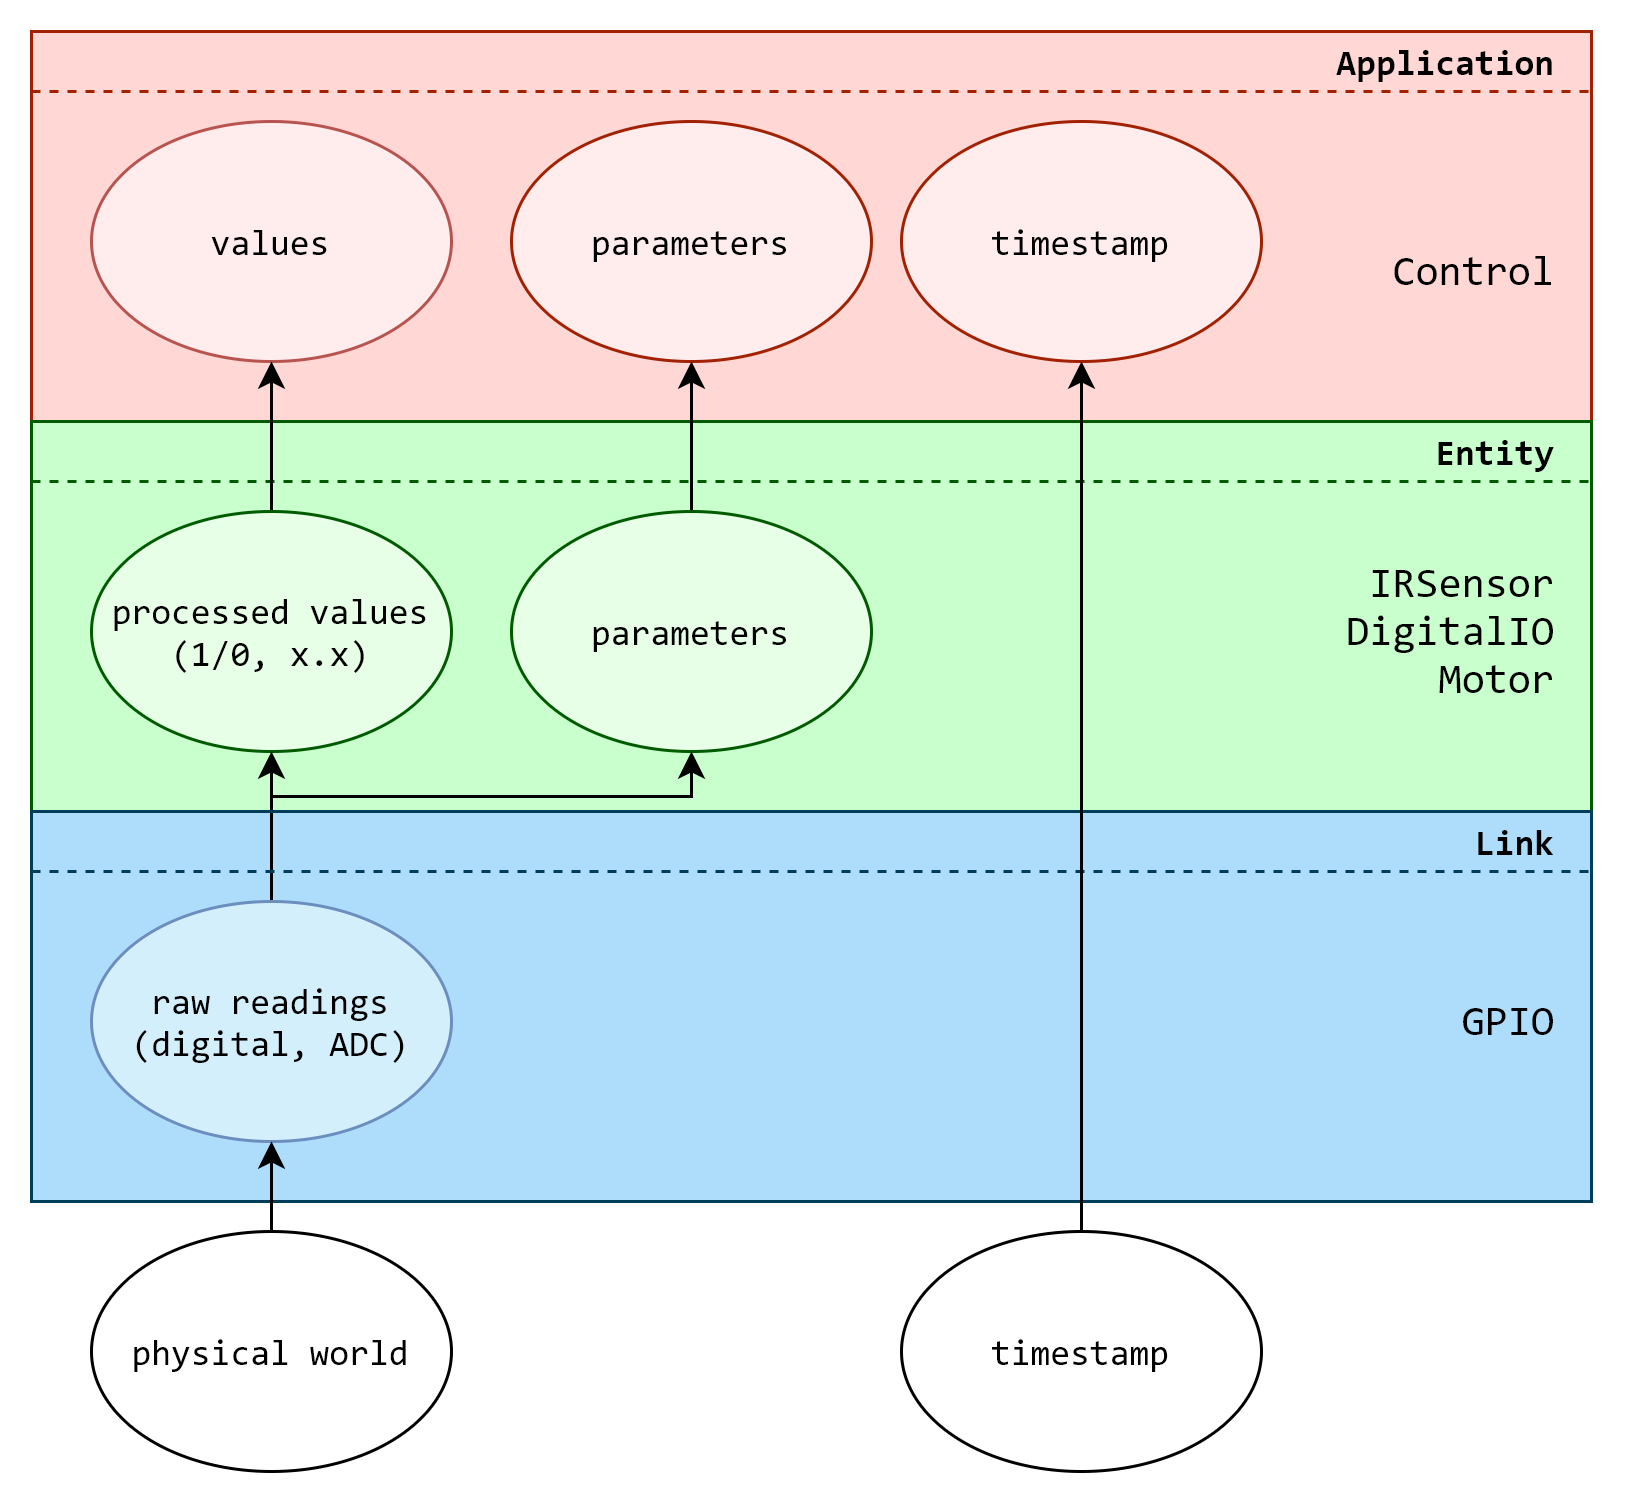

The diagram above was exported from draw.io. Its source (the exported page's mxGraphModel, read from the mxfile embedded in the PNG):
<mxGraphModel dx="738" dy="621" grid="1" gridSize="10" guides="1" tooltips="1" connect="1" arrows="1" fold="1" page="1" pageScale="1" pageWidth="827" pageHeight="1169" math="0" shadow="0">
  <root>
    <mxCell id="0" />
    <mxCell id="1" parent="0" />
    <mxCell id="VDhJyJcpaOQBj6J8SeD1-39" value="" style="rounded=0;whiteSpace=wrap;html=1;fontFamily=Consolas;fontSize=14;align=right;fillColor=#FFD7D4;strokeColor=#A12102;" vertex="1" parent="1">
      <mxGeometry x="160" y="120" width="520" height="130" as="geometry" />
    </mxCell>
    <mxCell id="VDhJyJcpaOQBj6J8SeD1-40" value="" style="endArrow=none;dashed=1;html=1;fontFamily=Consolas;fillColor=#f8cecc;strokeColor=#A12102;" edge="1" parent="1">
      <mxGeometry width="50" height="50" relative="1" as="geometry">
        <mxPoint x="159.99999999999977" y="119.99999999999977" as="sourcePoint" />
        <mxPoint x="680" y="119.99999999999977" as="targetPoint" />
      </mxGeometry>
    </mxCell>
    <mxCell id="VDhJyJcpaOQBj6J8SeD1-42" value="Application" style="text;html=1;strokeColor=none;fillColor=none;align=right;verticalAlign=middle;whiteSpace=wrap;rounded=0;fontFamily=Consolas;fontStyle=1" vertex="1" parent="1">
      <mxGeometry x="590" y="120" width="80" height="20" as="geometry" />
    </mxCell>
    <mxCell id="VDhJyJcpaOQBj6J8SeD1-43" value="timestamp" style="ellipse;whiteSpace=wrap;html=1;fontFamily=Consolas;strokeColor=#A12102;fillColor=#FFEDED;" vertex="1" parent="1">
      <mxGeometry x="450" y="150" width="120" height="80" as="geometry" />
    </mxCell>
    <mxCell id="VDhJyJcpaOQBj6J8SeD1-44" value="values" style="ellipse;whiteSpace=wrap;html=1;fontFamily=Consolas;strokeColor=#b85450;fillColor=#FFEDED;" vertex="1" parent="1">
      <mxGeometry x="180" y="150" width="120" height="80" as="geometry" />
    </mxCell>
    <mxCell id="VDhJyJcpaOQBj6J8SeD1-45" value="Control" style="text;html=1;strokeColor=none;fillColor=none;align=right;verticalAlign=middle;whiteSpace=wrap;rounded=0;fontFamily=Consolas;fontSize=14;" vertex="1" parent="1">
      <mxGeometry x="590" y="190" width="80" height="20" as="geometry" />
    </mxCell>
    <mxCell id="VDhJyJcpaOQBj6J8SeD1-46" value="" style="endArrow=none;dashed=1;html=1;fontFamily=Consolas;fillColor=#f8cecc;strokeColor=#A12102;" edge="1" parent="1">
      <mxGeometry width="50" height="50" relative="1" as="geometry">
        <mxPoint x="159.99999999999977" y="139.99999999999977" as="sourcePoint" />
        <mxPoint x="680" y="139.99999999999977" as="targetPoint" />
      </mxGeometry>
    </mxCell>
    <mxCell id="VDhJyJcpaOQBj6J8SeD1-47" value="parameters" style="ellipse;whiteSpace=wrap;html=1;fontFamily=Consolas;strokeColor=#A12102;fillColor=#FFEDED;" vertex="1" parent="1">
      <mxGeometry x="320" y="150" width="120" height="80" as="geometry" />
    </mxCell>
    <mxCell id="VDhJyJcpaOQBj6J8SeD1-48" value="" style="rounded=0;whiteSpace=wrap;html=1;fontFamily=Consolas;fontSize=14;align=right;fillColor=#C9FFCD;strokeColor=#005b00;" vertex="1" parent="1">
      <mxGeometry x="160" y="250" width="520" height="130" as="geometry" />
    </mxCell>
    <mxCell id="VDhJyJcpaOQBj6J8SeD1-49" value="" style="endArrow=none;dashed=1;html=1;fontFamily=Consolas;fillColor=#d5e8d4;strokeColor=#005b00;" edge="1" parent="1">
      <mxGeometry width="50" height="50" relative="1" as="geometry">
        <mxPoint x="159.99999999999977" y="249.99999999999977" as="sourcePoint" />
        <mxPoint x="680" y="249.99999999999977" as="targetPoint" />
      </mxGeometry>
    </mxCell>
    <mxCell id="VDhJyJcpaOQBj6J8SeD1-50" value="" style="endArrow=none;dashed=1;html=1;fontFamily=Consolas;fillColor=#d5e8d4;strokeColor=#005b00;" edge="1" parent="1">
      <mxGeometry width="50" height="50" relative="1" as="geometry">
        <mxPoint x="159.99999999999977" y="269.9999999999998" as="sourcePoint" />
        <mxPoint x="680" y="269.9999999999998" as="targetPoint" />
      </mxGeometry>
    </mxCell>
    <mxCell id="VDhJyJcpaOQBj6J8SeD1-51" value="Entity" style="text;html=1;strokeColor=none;fillColor=none;align=right;verticalAlign=middle;whiteSpace=wrap;rounded=0;fontFamily=Consolas;fontStyle=1" vertex="1" parent="1">
      <mxGeometry x="630" y="250" width="40" height="20" as="geometry" />
    </mxCell>
    <mxCell id="VDhJyJcpaOQBj6J8SeD1-70" style="edgeStyle=orthogonalEdgeStyle;rounded=0;orthogonalLoop=1;jettySize=auto;html=1;exitX=0.5;exitY=0;exitDx=0;exitDy=0;entryX=0.5;entryY=1;entryDx=0;entryDy=0;strokeColor=#000000;fontFamily=Consolas;fontSize=14;" edge="1" parent="1" source="VDhJyJcpaOQBj6J8SeD1-53" target="VDhJyJcpaOQBj6J8SeD1-44">
      <mxGeometry relative="1" as="geometry" />
    </mxCell>
    <mxCell id="VDhJyJcpaOQBj6J8SeD1-53" value="processed values&lt;br&gt;(1/0, x.x)" style="ellipse;whiteSpace=wrap;html=1;fontFamily=Consolas;strokeColor=#005B00;fillColor=#E7FFE6;" vertex="1" parent="1">
      <mxGeometry x="180" y="280" width="120" height="80" as="geometry" />
    </mxCell>
    <mxCell id="VDhJyJcpaOQBj6J8SeD1-54" value="IRSensor&lt;br&gt;DigitalIO&lt;br&gt;Motor" style="text;html=1;strokeColor=none;fillColor=none;align=right;verticalAlign=middle;whiteSpace=wrap;rounded=0;fontFamily=Consolas;fontSize=14;" vertex="1" parent="1">
      <mxGeometry x="590" y="295" width="80" height="50" as="geometry" />
    </mxCell>
    <mxCell id="VDhJyJcpaOQBj6J8SeD1-69" style="edgeStyle=orthogonalEdgeStyle;rounded=0;orthogonalLoop=1;jettySize=auto;html=1;exitX=0.5;exitY=0;exitDx=0;exitDy=0;entryX=0.5;entryY=1;entryDx=0;entryDy=0;strokeColor=#000000;fontFamily=Consolas;fontSize=14;" edge="1" parent="1" source="VDhJyJcpaOQBj6J8SeD1-55" target="VDhJyJcpaOQBj6J8SeD1-47">
      <mxGeometry relative="1" as="geometry" />
    </mxCell>
    <mxCell id="VDhJyJcpaOQBj6J8SeD1-55" value="parameters" style="ellipse;whiteSpace=wrap;html=1;fontFamily=Consolas;strokeColor=#005B00;fillColor=#E7FFE6;" vertex="1" parent="1">
      <mxGeometry x="320" y="280" width="120" height="80" as="geometry" />
    </mxCell>
    <mxCell id="VDhJyJcpaOQBj6J8SeD1-56" value="" style="rounded=0;whiteSpace=wrap;html=1;fontFamily=Consolas;fontSize=14;align=right;fillColor=#AEDDFC;strokeColor=#003d5b;" vertex="1" parent="1">
      <mxGeometry x="160" y="380" width="520" height="130" as="geometry" />
    </mxCell>
    <mxCell id="VDhJyJcpaOQBj6J8SeD1-67" style="edgeStyle=orthogonalEdgeStyle;rounded=0;orthogonalLoop=1;jettySize=auto;html=1;exitX=0.5;exitY=0;exitDx=0;exitDy=0;entryX=0.5;entryY=1;entryDx=0;entryDy=0;strokeColor=#000000;fontFamily=Consolas;fontSize=14;" edge="1" parent="1" source="VDhJyJcpaOQBj6J8SeD1-57" target="VDhJyJcpaOQBj6J8SeD1-53">
      <mxGeometry relative="1" as="geometry" />
    </mxCell>
    <mxCell id="VDhJyJcpaOQBj6J8SeD1-68" style="edgeStyle=orthogonalEdgeStyle;rounded=0;orthogonalLoop=1;jettySize=auto;html=1;exitX=0.5;exitY=0;exitDx=0;exitDy=0;entryX=0.5;entryY=1;entryDx=0;entryDy=0;strokeColor=#000000;fontFamily=Consolas;fontSize=14;" edge="1" parent="1" source="VDhJyJcpaOQBj6J8SeD1-57" target="VDhJyJcpaOQBj6J8SeD1-55">
      <mxGeometry relative="1" as="geometry">
        <Array as="points">
          <mxPoint x="240" y="375" />
          <mxPoint x="380" y="375" />
        </Array>
      </mxGeometry>
    </mxCell>
    <mxCell id="VDhJyJcpaOQBj6J8SeD1-57" value="raw readings&lt;br&gt;(digital, ADC)" style="ellipse;whiteSpace=wrap;html=1;fontFamily=Consolas;strokeColor=#6c8ebf;fillColor=#D4EFFC;" vertex="1" parent="1">
      <mxGeometry x="180" y="410" width="120" height="80" as="geometry" />
    </mxCell>
    <mxCell id="VDhJyJcpaOQBj6J8SeD1-58" value="" style="endArrow=none;dashed=1;html=1;fontFamily=Consolas;fillColor=#dae8fc;strokeColor=#003d5b;" edge="1" parent="1">
      <mxGeometry width="50" height="50" relative="1" as="geometry">
        <mxPoint x="159.99999999999977" y="399.9999999999998" as="sourcePoint" />
        <mxPoint x="680" y="399.9999999999998" as="targetPoint" />
      </mxGeometry>
    </mxCell>
    <mxCell id="VDhJyJcpaOQBj6J8SeD1-60" value="" style="endArrow=none;dashed=1;html=1;fontFamily=Consolas;fillColor=#dae8fc;strokeColor=#003d5b;" edge="1" parent="1">
      <mxGeometry width="50" height="50" relative="1" as="geometry">
        <mxPoint x="159.99999999999977" y="379.9999999999998" as="sourcePoint" />
        <mxPoint x="680" y="379.9999999999998" as="targetPoint" />
      </mxGeometry>
    </mxCell>
    <mxCell id="VDhJyJcpaOQBj6J8SeD1-61" value="Link" style="text;html=1;strokeColor=none;fillColor=none;align=right;verticalAlign=middle;whiteSpace=wrap;rounded=0;fontFamily=Consolas;fontStyle=1" vertex="1" parent="1">
      <mxGeometry x="630" y="380" width="40" height="20" as="geometry" />
    </mxCell>
    <mxCell id="VDhJyJcpaOQBj6J8SeD1-62" value="GPIO" style="text;html=1;strokeColor=none;fillColor=none;align=right;verticalAlign=middle;whiteSpace=wrap;rounded=0;fontFamily=Consolas;fontSize=14;" vertex="1" parent="1">
      <mxGeometry x="630" y="440" width="40" height="20" as="geometry" />
    </mxCell>
    <mxCell id="VDhJyJcpaOQBj6J8SeD1-66" style="edgeStyle=orthogonalEdgeStyle;rounded=0;orthogonalLoop=1;jettySize=auto;html=1;exitX=0.5;exitY=0;exitDx=0;exitDy=0;entryX=0.5;entryY=1;entryDx=0;entryDy=0;strokeColor=#000000;fontFamily=Consolas;fontSize=14;" edge="1" parent="1" source="VDhJyJcpaOQBj6J8SeD1-63" target="VDhJyJcpaOQBj6J8SeD1-43">
      <mxGeometry relative="1" as="geometry" />
    </mxCell>
    <mxCell id="VDhJyJcpaOQBj6J8SeD1-63" value="timestamp" style="ellipse;whiteSpace=wrap;html=1;fontFamily=Consolas;" vertex="1" parent="1">
      <mxGeometry x="450" y="520" width="120" height="80" as="geometry" />
    </mxCell>
    <mxCell id="VDhJyJcpaOQBj6J8SeD1-65" style="edgeStyle=orthogonalEdgeStyle;rounded=0;orthogonalLoop=1;jettySize=auto;html=1;exitX=0.5;exitY=0;exitDx=0;exitDy=0;entryX=0.5;entryY=1;entryDx=0;entryDy=0;fontFamily=Consolas;fontSize=14;" edge="1" parent="1" source="VDhJyJcpaOQBj6J8SeD1-64" target="VDhJyJcpaOQBj6J8SeD1-57">
      <mxGeometry relative="1" as="geometry" />
    </mxCell>
    <mxCell id="VDhJyJcpaOQBj6J8SeD1-64" value="physical world" style="ellipse;whiteSpace=wrap;html=1;fontFamily=Consolas;" vertex="1" parent="1">
      <mxGeometry x="180" y="520" width="120" height="80" as="geometry" />
    </mxCell>
  </root>
</mxGraphModel>